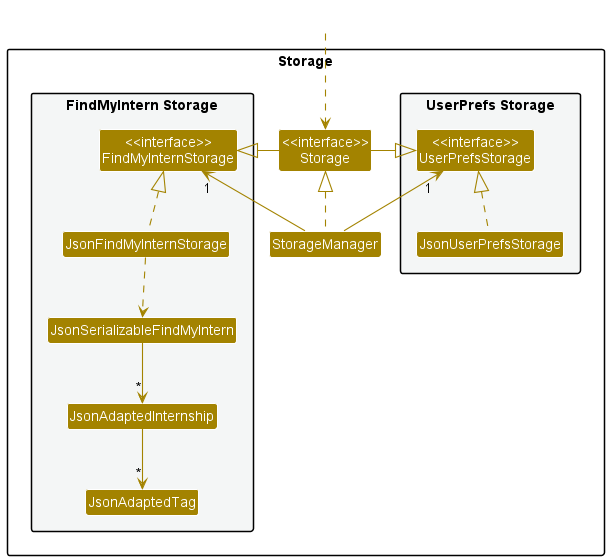

The diagram above was rendered by PlantUML. Its source (embedded in the PNG):
@startuml
!include style.puml
skinparam arrowThickness 1.1
skinparam arrowColor STORAGE_COLOR
skinparam classBackgroundColor STORAGE_COLOR

package Storage{

package "UserPrefs Storage" #F4F6F6{
Class "<<interface>>\nUserPrefsStorage" as UserPrefsStorage
Class JsonUserPrefsStorage
}

Class "<<interface>>\nStorage" as Storage
Class StorageManager

package "FindMyIntern Storage" #F4F6F6{
Class "<<interface>>\nFindMyInternStorage" as FindMyInternStorage
Class JsonFindMyInternStorage
Class JsonSerializableFindMyIntern
Class JsonAdaptedInternship
Class JsonAdaptedTag
}

}

Class HiddenOutside #FFFFFF
HiddenOutside ..> Storage

StorageManager .up.|> Storage
StorageManager -up-> "1" UserPrefsStorage
StorageManager -up-> "1" FindMyInternStorage

Storage -left-|> UserPrefsStorage
Storage -right-|> FindMyInternStorage

JsonUserPrefsStorage .up.|> UserPrefsStorage
JsonFindMyInternStorage .up.|> FindMyInternStorage
JsonFindMyInternStorage ..> JsonSerializableFindMyIntern
JsonSerializableFindMyIntern --> "*" JsonAdaptedInternship
JsonAdaptedInternship --> "*" JsonAdaptedTag

@enduml